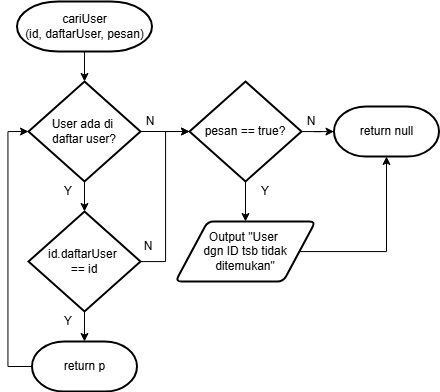

The diagram above was exported from draw.io. Its source (the exported page's mxGraphModel, read from the mxfile embedded in the PNG):
<mxGraphModel dx="1909" dy="1013" grid="1" gridSize="10" guides="1" tooltips="1" connect="1" arrows="1" fold="1" page="1" pageScale="1" pageWidth="850" pageHeight="1100" math="0" shadow="0">
  <root>
    <mxCell id="0" />
    <mxCell id="1" parent="0" />
    <mxCell id="2" value="" style="edgeStyle=orthogonalEdgeStyle;rounded=0;orthogonalLoop=1;jettySize=auto;html=1;" edge="1" source="3" target="6" parent="1">
      <mxGeometry relative="1" as="geometry" />
    </mxCell>
    <mxCell id="3" value="cariUser&lt;div&gt;(id, daftarUser, pesan)&lt;/div&gt;" style="strokeWidth=2;html=1;shape=mxgraph.flowchart.terminator;whiteSpace=wrap;strokeColor=default;" vertex="1" parent="1">
      <mxGeometry x="2221.5" y="850" width="135" height="50" as="geometry" />
    </mxCell>
    <mxCell id="4" value="" style="edgeStyle=orthogonalEdgeStyle;rounded=0;orthogonalLoop=1;jettySize=auto;html=1;" edge="1" source="6" target="8" parent="1">
      <mxGeometry relative="1" as="geometry" />
    </mxCell>
    <mxCell id="5" value="" style="edgeStyle=orthogonalEdgeStyle;rounded=0;orthogonalLoop=1;jettySize=auto;html=1;" edge="1" source="6" target="13" parent="1">
      <mxGeometry relative="1" as="geometry" />
    </mxCell>
    <mxCell id="6" value="User ada di&amp;nbsp;&lt;div&gt;daftar user?&lt;/div&gt;" style="strokeWidth=2;html=1;shape=mxgraph.flowchart.decision;whiteSpace=wrap;" vertex="1" parent="1">
      <mxGeometry x="2233" y="930" width="112" height="100" as="geometry" />
    </mxCell>
    <mxCell id="7" value="" style="edgeStyle=orthogonalEdgeStyle;rounded=0;orthogonalLoop=1;jettySize=auto;html=1;" edge="1" source="8" target="9" parent="1">
      <mxGeometry relative="1" as="geometry" />
    </mxCell>
    <mxCell id="8" value="id.daftarUser&amp;nbsp;&lt;div&gt;==&amp;nbsp;&lt;span style=&quot;background-color: transparent; color: light-dark(rgb(0, 0, 0), rgb(255, 255, 255));&quot;&gt;id&lt;/span&gt;&lt;/div&gt;" style="strokeWidth=2;html=1;shape=mxgraph.flowchart.decision;whiteSpace=wrap;" vertex="1" parent="1">
      <mxGeometry x="2233" y="1060" width="112" height="100" as="geometry" />
    </mxCell>
    <mxCell id="9" value="return p" style="strokeWidth=2;html=1;shape=mxgraph.flowchart.terminator;whiteSpace=wrap;strokeColor=default;" vertex="1" parent="1">
      <mxGeometry x="2236.5" y="1190" width="105" height="50" as="geometry" />
    </mxCell>
    <mxCell id="10" style="edgeStyle=orthogonalEdgeStyle;rounded=0;orthogonalLoop=1;jettySize=auto;html=1;entryX=0;entryY=0.5;entryDx=0;entryDy=0;entryPerimeter=0;" edge="1" source="9" target="6" parent="1">
      <mxGeometry relative="1" as="geometry">
        <Array as="points">
          <mxPoint x="2212.5" y="1215" />
          <mxPoint x="2212.5" y="980" />
        </Array>
      </mxGeometry>
    </mxCell>
    <mxCell id="11" value="" style="edgeStyle=orthogonalEdgeStyle;rounded=0;orthogonalLoop=1;jettySize=auto;html=1;" edge="1" source="13" target="14" parent="1">
      <mxGeometry relative="1" as="geometry" />
    </mxCell>
    <mxCell id="12" value="" style="edgeStyle=orthogonalEdgeStyle;rounded=0;orthogonalLoop=1;jettySize=auto;html=1;" edge="1" source="13" target="15" parent="1">
      <mxGeometry relative="1" as="geometry" />
    </mxCell>
    <mxCell id="13" value="pesan == true?" style="strokeWidth=2;html=1;shape=mxgraph.flowchart.decision;whiteSpace=wrap;" vertex="1" parent="1">
      <mxGeometry x="2394" y="930" width="112" height="100" as="geometry" />
    </mxCell>
    <mxCell id="14" value="Output &quot;User&amp;nbsp;&lt;div&gt;dgn&amp;nbsp;&lt;span style=&quot;background-color: transparent; color: light-dark(rgb(0, 0, 0), rgb(255, 255, 255));&quot;&gt;ID tsb tidak&lt;/span&gt;&lt;div&gt;&lt;span style=&quot;background-color: transparent; color: light-dark(rgb(0, 0, 0), rgb(255, 255, 255));&quot;&gt;ditemukan&quot;&lt;/span&gt;&lt;/div&gt;&lt;/div&gt;" style="shape=parallelogram;html=1;strokeWidth=2;perimeter=parallelogramPerimeter;whiteSpace=wrap;rounded=1;arcSize=12;size=0.23;" vertex="1" parent="1">
      <mxGeometry x="2380" y="1070" width="140" height="60" as="geometry" />
    </mxCell>
    <mxCell id="15" value="return null" style="strokeWidth=2;html=1;shape=mxgraph.flowchart.terminator;whiteSpace=wrap;strokeColor=default;" vertex="1" parent="1">
      <mxGeometry x="2538.5" y="955" width="105" height="50" as="geometry" />
    </mxCell>
    <mxCell id="16" style="edgeStyle=orthogonalEdgeStyle;rounded=0;orthogonalLoop=1;jettySize=auto;html=1;entryX=0.5;entryY=1;entryDx=0;entryDy=0;entryPerimeter=0;" edge="1" source="14" target="15" parent="1">
      <mxGeometry relative="1" as="geometry" />
    </mxCell>
    <mxCell id="17" value="Y" style="text;html=1;align=center;verticalAlign=middle;whiteSpace=wrap;rounded=0;" vertex="1" parent="1">
      <mxGeometry x="2262.5" y="1030" width="20" height="20" as="geometry" />
    </mxCell>
    <mxCell id="18" value="N" style="text;html=1;align=center;verticalAlign=middle;whiteSpace=wrap;rounded=0;" vertex="1" parent="1">
      <mxGeometry x="2345" y="960" width="20" height="20" as="geometry" />
    </mxCell>
    <mxCell id="19" value="Y" style="text;html=1;align=center;verticalAlign=middle;whiteSpace=wrap;rounded=0;" vertex="1" parent="1">
      <mxGeometry x="2262.5" y="1160" width="20" height="20" as="geometry" />
    </mxCell>
    <mxCell id="20" style="edgeStyle=orthogonalEdgeStyle;rounded=0;orthogonalLoop=1;jettySize=auto;html=1;entryX=0;entryY=0.5;entryDx=0;entryDy=0;entryPerimeter=0;" edge="1" source="8" target="13" parent="1">
      <mxGeometry relative="1" as="geometry">
        <Array as="points">
          <mxPoint x="2370" y="1110" />
          <mxPoint x="2370" y="980" />
        </Array>
      </mxGeometry>
    </mxCell>
    <mxCell id="21" value="N" style="text;html=1;align=center;verticalAlign=middle;whiteSpace=wrap;rounded=0;" vertex="1" parent="1">
      <mxGeometry x="2342.5" y="1085" width="20" height="20" as="geometry" />
    </mxCell>
    <mxCell id="22" value="Y" style="text;html=1;align=center;verticalAlign=middle;whiteSpace=wrap;rounded=0;" vertex="1" parent="1">
      <mxGeometry x="2460" y="1030" width="20" height="20" as="geometry" />
    </mxCell>
    <mxCell id="23" value="N" style="text;html=1;align=center;verticalAlign=middle;whiteSpace=wrap;rounded=0;" vertex="1" parent="1">
      <mxGeometry x="2506" y="960" width="20" height="20" as="geometry" />
    </mxCell>
  </root>
</mxGraphModel>